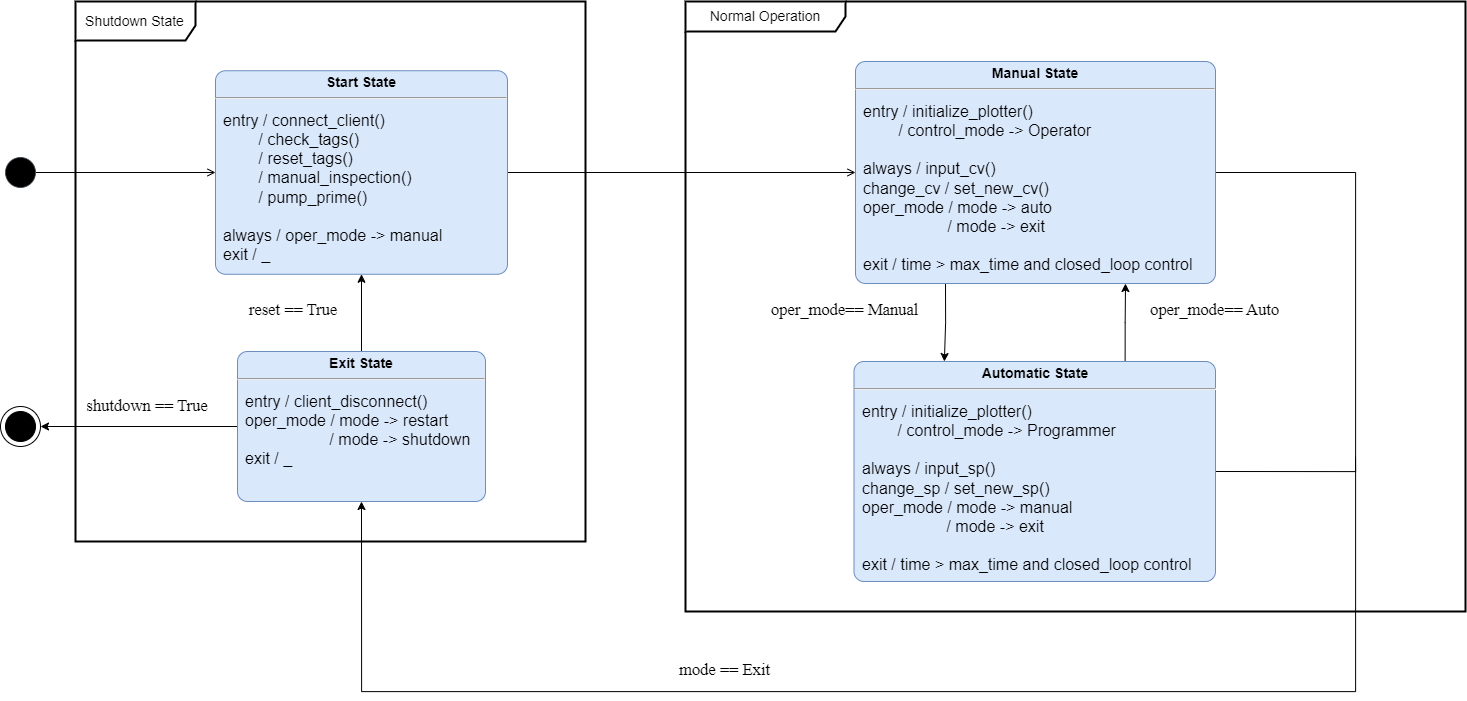

The diagram above was exported from draw.io. Its source (the exported page's mxGraphModel, read from the mxfile embedded in the PNG):
<mxGraphModel dx="1693" dy="991" grid="1" gridSize="10" guides="1" tooltips="1" connect="1" arrows="1" fold="1" page="1" pageScale="1" pageWidth="1100" pageHeight="850" background="none" math="0" shadow="0">
  <root>
    <mxCell id="0" />
    <mxCell id="1" parent="0" />
    <mxCell id="ruY_iIjXxLWC_fNDUuqx-48" value="" style="html=1;jettySize=18;whiteSpace=wrap;fontSize=13;strokeOpacity=100;rounded=0;startArrow=none;endArrow=open;exitX=1.013;exitY=0.5;exitPerimeter=0;entryX=0;entryY=0.5;entryPerimeter=0;lucidId=IRrBt2_LMRI0;entryDx=0;entryDy=0;" parent="1" source="ruY_iIjXxLWC_fNDUuqx-61" target="6MQPGLxp_XLwix-YNXKA-4" edge="1">
      <mxGeometry width="100" height="100" relative="1" as="geometry">
        <Array as="points" />
      </mxGeometry>
    </mxCell>
    <mxCell id="ruY_iIjXxLWC_fNDUuqx-56" value="oper_mode== Auto" style="html=1;overflow=block;blockSpacing=1;whiteSpace=wrap;fontSize=16.5;fontFamily=Arimo;fontColor=default;spacing=0;strokeOpacity=0;fillOpacity=0;fillColor=#000000;lucidId=IRrBagK0zRlu;" parent="1" vertex="1">
      <mxGeometry x="1430" y="351.5" width="179" height="33" as="geometry" />
    </mxCell>
    <mxCell id="ruY_iIjXxLWC_fNDUuqx-61" value="" style="html=1;overflow=block;blockSpacing=1;whiteSpace=wrap;ellipse;fillColor=#000000;fontSize=13;spacing=0;strokeColor=#3a414a;strokeOpacity=100;rounded=1;absoluteArcSize=1;arcSize=9;strokeWidth=0.8;lucidId=7SrBzPbgPhuJ;" parent="1" vertex="1">
      <mxGeometry x="310" y="216" width="30" height="30" as="geometry" />
    </mxCell>
    <mxCell id="ruY_iIjXxLWC_fNDUuqx-62" value="" style="html=1;jettySize=18;whiteSpace=wrap;fontSize=13;strokeOpacity=100;rounded=0;startArrow=none;endArrow=open;exitX=1;exitY=0.5;exitPerimeter=0;entryX=0;entryY=0.5;entryPerimeter=0;lucidId=lYrBpnNMJhpe;exitDx=0;exitDy=0;entryDx=0;entryDy=0;" parent="1" source="6MQPGLxp_XLwix-YNXKA-4" target="6MQPGLxp_XLwix-YNXKA-10" edge="1">
      <mxGeometry width="100" height="100" relative="1" as="geometry">
        <Array as="points" />
      </mxGeometry>
    </mxCell>
    <mxCell id="ruY_iIjXxLWC_fNDUuqx-63" value="mode == Exit" style="html=1;overflow=block;blockSpacing=1;whiteSpace=wrap;fontSize=16.5;fontFamily=Arimo;fontColor=default;spacing=0;strokeOpacity=0;fillOpacity=0;fillColor=#000000;lucidId=1HsBW78rHiSa;" parent="1" vertex="1">
      <mxGeometry x="940" y="710" width="179" height="36" as="geometry" />
    </mxCell>
    <mxCell id="ruY_iIjXxLWC_fNDUuqx-73" value="reset == True" style="html=1;overflow=block;blockSpacing=1;whiteSpace=wrap;fontSize=16.5;fontFamily=Arimo;fontColor=default;spacing=0;strokeOpacity=0;fillOpacity=0;fillColor=#000000;lucidId=HIsB_VYpnbWk;" parent="1" vertex="1">
      <mxGeometry x="530" y="354" width="136" height="28" as="geometry" />
    </mxCell>
    <mxCell id="ruY_iIjXxLWC_fNDUuqx-77" value="Shutdown State" style="shape=umlFrame;whiteSpace=wrap;html=1;pointerEvents=0;labelBackgroundColor=#FFFFFF;strokeColor=#000000;fontSize=14;fontColor=#000000;fillColor=default;width=120;height=39;strokeWidth=2;" parent="1" vertex="1">
      <mxGeometry x="380" y="60" width="510" height="540" as="geometry" />
    </mxCell>
    <mxCell id="ruY_iIjXxLWC_fNDUuqx-80" value="oper_mode== Manual" style="html=1;overflow=block;blockSpacing=1;whiteSpace=wrap;fontSize=16.5;fontFamily=Arimo;fontColor=default;align=center;spacing=0;strokeOpacity=0;fillOpacity=0;fillColor=#000000;lucidId=IRrBxtPR_YuP;" parent="1" vertex="1">
      <mxGeometry x="1060" y="350" width="179" height="36" as="geometry" />
    </mxCell>
    <mxCell id="6MQPGLxp_XLwix-YNXKA-4" value="&lt;p style=&quot;margin:0px;margin-top:4px;text-align:center;&quot;&gt;&lt;b&gt;&lt;font style=&quot;font-size: 14px;&quot;&gt;Start State&lt;/font&gt;&lt;/b&gt;&lt;/p&gt;&lt;hr&gt;&lt;p&gt;&lt;/p&gt;&lt;p style=&quot;margin:0px;margin-left:8px;text-align:left;&quot;&gt;&lt;font size=&quot;3&quot;&gt;entry / connect_client()&lt;/font&gt;&lt;/p&gt;&lt;p style=&quot;margin:0px;margin-left:8px;text-align:left;&quot;&gt;&lt;font size=&quot;3&quot;&gt;&lt;span style=&quot;white-space: pre;&quot;&gt;&#09;&lt;/span&gt;/ check_tags()&lt;/font&gt;&lt;/p&gt;&lt;p style=&quot;margin:0px;margin-left:8px;text-align:left;&quot;&gt;&lt;font size=&quot;3&quot;&gt;&lt;span style=&quot;white-space: pre;&quot;&gt;&#09;&lt;/span&gt;/ reset_tags()&lt;/font&gt;&lt;/p&gt;&lt;p style=&quot;margin:0px;margin-left:8px;text-align:left;&quot;&gt;&lt;font size=&quot;3&quot;&gt;&lt;span style=&quot;white-space: pre;&quot;&gt;&#09;&lt;/span&gt;/ manual_inspection()&lt;/font&gt;&lt;/p&gt;&lt;p style=&quot;margin:0px;margin-left:8px;text-align:left;&quot;&gt;&lt;font size=&quot;3&quot;&gt;&lt;span style=&quot;white-space: pre;&quot;&gt;&#09;&lt;/span&gt;/ pump_prime()&lt;/font&gt;&lt;/p&gt;&lt;p style=&quot;margin:0px;margin-left:8px;text-align:left;&quot;&gt;&lt;font size=&quot;3&quot;&gt;&lt;br&gt;always / oper_mode -&amp;gt; manual&lt;br&gt;exit / _&lt;/font&gt;&lt;/p&gt;" style="shape=mxgraph.sysml.simpleState;html=1;overflow=fill;whiteSpace=wrap;align=center;fillColor=#dae8fc;strokeColor=#6c8ebf;" vertex="1" parent="1">
      <mxGeometry x="520" y="129.25" width="292" height="203.5" as="geometry" />
    </mxCell>
    <mxCell id="6MQPGLxp_XLwix-YNXKA-6" value="Normal Operation" style="shape=umlFrame;whiteSpace=wrap;html=1;pointerEvents=0;labelBackgroundColor=#FFFFFF;fontSize=14;width=160;height=30;perimeterSpacing=0;strokeWidth=2;" vertex="1" parent="1">
      <mxGeometry x="990" y="60" width="780" height="610" as="geometry" />
    </mxCell>
    <mxCell id="6MQPGLxp_XLwix-YNXKA-8" style="edgeStyle=orthogonalEdgeStyle;rounded=0;orthogonalLoop=1;jettySize=auto;html=1;exitX=0.5;exitY=0;exitDx=0;exitDy=0;exitPerimeter=0;entryX=0.5;entryY=1;entryDx=0;entryDy=0;entryPerimeter=0;" edge="1" parent="1" source="6MQPGLxp_XLwix-YNXKA-7" target="6MQPGLxp_XLwix-YNXKA-4">
      <mxGeometry relative="1" as="geometry" />
    </mxCell>
    <mxCell id="6MQPGLxp_XLwix-YNXKA-17" style="edgeStyle=orthogonalEdgeStyle;rounded=0;orthogonalLoop=1;jettySize=auto;html=1;exitX=0;exitY=0.5;exitDx=0;exitDy=0;exitPerimeter=0;entryX=1;entryY=0.5;entryDx=0;entryDy=0;entryPerimeter=0;strokeColor=default;fontSize=14;endArrow=classic;endFill=1;" edge="1" parent="1" source="6MQPGLxp_XLwix-YNXKA-7" target="6MQPGLxp_XLwix-YNXKA-16">
      <mxGeometry relative="1" as="geometry" />
    </mxCell>
    <mxCell id="6MQPGLxp_XLwix-YNXKA-7" value="&lt;p style=&quot;margin:0px;margin-top:4px;text-align:center;&quot;&gt;&lt;b&gt;&lt;font style=&quot;font-size: 14px;&quot;&gt;Exit State&lt;/font&gt;&lt;/b&gt;&lt;/p&gt;&lt;hr&gt;&lt;p&gt;&lt;/p&gt;&lt;p style=&quot;margin:0px;margin-left:8px;text-align:left;&quot;&gt;&lt;font size=&quot;3&quot;&gt;entry / client_disconnect()&lt;br&gt;oper_mode / mode -&amp;gt; restart&lt;/font&gt;&lt;/p&gt;&lt;p style=&quot;margin:0px;margin-left:8px;text-align:left;&quot;&gt;&lt;font size=&quot;3&quot;&gt;&lt;span style=&quot;white-space: pre;&quot;&gt;&#09;&lt;/span&gt;&lt;span style=&quot;white-space: pre;&quot;&gt;&#09;&amp;nbsp;&lt;/span&gt;&amp;nbsp; / mode -&amp;gt; shutdown&lt;br&gt;exit / _&lt;/font&gt;&lt;/p&gt;" style="shape=mxgraph.sysml.simpleState;html=1;overflow=fill;whiteSpace=wrap;align=center;fillColor=#dae8fc;strokeColor=#6c8ebf;" vertex="1" parent="1">
      <mxGeometry x="542" y="410" width="248" height="150" as="geometry" />
    </mxCell>
    <mxCell id="6MQPGLxp_XLwix-YNXKA-13" style="edgeStyle=orthogonalEdgeStyle;rounded=0;orthogonalLoop=1;jettySize=auto;html=1;exitX=0.25;exitY=1;exitDx=0;exitDy=0;exitPerimeter=0;entryX=0.25;entryY=0;entryDx=0;entryDy=0;entryPerimeter=0;" edge="1" parent="1" source="6MQPGLxp_XLwix-YNXKA-10" target="6MQPGLxp_XLwix-YNXKA-11">
      <mxGeometry relative="1" as="geometry" />
    </mxCell>
    <mxCell id="6MQPGLxp_XLwix-YNXKA-14" style="edgeStyle=orthogonalEdgeStyle;rounded=0;orthogonalLoop=1;jettySize=auto;html=1;exitX=1;exitY=0.5;exitDx=0;exitDy=0;exitPerimeter=0;entryX=0.5;entryY=1;entryDx=0;entryDy=0;entryPerimeter=0;" edge="1" parent="1" source="6MQPGLxp_XLwix-YNXKA-10" target="6MQPGLxp_XLwix-YNXKA-7">
      <mxGeometry relative="1" as="geometry">
        <mxPoint x="680" y="1080" as="targetPoint" />
        <Array as="points">
          <mxPoint x="1660" y="231" />
          <mxPoint x="1660" y="750" />
          <mxPoint x="666" y="750" />
        </Array>
      </mxGeometry>
    </mxCell>
    <mxCell id="6MQPGLxp_XLwix-YNXKA-10" value="&lt;p style=&quot;margin:0px;margin-top:4px;text-align:center;&quot;&gt;&lt;b&gt;&lt;font style=&quot;font-size: 14px;&quot;&gt;Manual State&lt;/font&gt;&lt;/b&gt;&lt;/p&gt;&lt;hr&gt;&lt;p&gt;&lt;/p&gt;&lt;p style=&quot;margin:0px;margin-left:8px;text-align:left;&quot;&gt;&lt;font size=&quot;3&quot;&gt;entry / initialize_plotter()&lt;/font&gt;&lt;/p&gt;&lt;p style=&quot;margin:0px;margin-left:8px;text-align:left;&quot;&gt;&lt;font size=&quot;3&quot;&gt;&lt;span style=&quot;white-space: pre;&quot;&gt;&#09;&lt;/span&gt;/ control_mode -&amp;gt; Operator&lt;/font&gt;&lt;/p&gt;&lt;p style=&quot;margin:0px;margin-left:8px;text-align:left;&quot;&gt;&lt;font size=&quot;3&quot;&gt;&lt;br&gt;always / input_cv()&lt;/font&gt;&lt;/p&gt;&lt;p style=&quot;margin:0px;margin-left:8px;text-align:left;&quot;&gt;&lt;font size=&quot;3&quot;&gt;change_cv / set_new_cv()&lt;/font&gt;&lt;/p&gt;&lt;p style=&quot;margin:0px;margin-left:8px;text-align:left;&quot;&gt;&lt;font size=&quot;3&quot;&gt;oper_mode / mode -&amp;gt; auto&lt;/font&gt;&lt;/p&gt;&lt;p style=&quot;margin:0px;margin-left:8px;text-align:left;&quot;&gt;&lt;font size=&quot;3&quot;&gt;&lt;span style=&quot;white-space: pre;&quot;&gt;&#09;&lt;/span&gt;&lt;span style=&quot;white-space: pre;&quot;&gt;&#09;&lt;/span&gt;&amp;nbsp; &amp;nbsp;/ mode -&amp;gt; exit&lt;/font&gt;&lt;/p&gt;&lt;p style=&quot;margin:0px;margin-left:8px;text-align:left;&quot;&gt;&lt;font size=&quot;3&quot;&gt;&lt;br&gt;&lt;/font&gt;&lt;/p&gt;&lt;p style=&quot;margin:0px;margin-left:8px;text-align:left;&quot;&gt;&lt;font size=&quot;3&quot;&gt;exit / time &amp;gt; max_time and closed_loop control&lt;/font&gt;&lt;/p&gt;" style="shape=mxgraph.sysml.simpleState;html=1;overflow=fill;whiteSpace=wrap;align=center;fillColor=#dae8fc;strokeColor=#6c8ebf;" vertex="1" parent="1">
      <mxGeometry x="1160" y="120" width="360" height="222" as="geometry" />
    </mxCell>
    <mxCell id="6MQPGLxp_XLwix-YNXKA-15" style="edgeStyle=orthogonalEdgeStyle;rounded=0;orthogonalLoop=1;jettySize=auto;html=1;exitX=1;exitY=0.5;exitDx=0;exitDy=0;exitPerimeter=0;strokeColor=default;endArrow=none;endFill=0;" edge="1" parent="1" source="6MQPGLxp_XLwix-YNXKA-11">
      <mxGeometry relative="1" as="geometry">
        <mxPoint x="1660" y="515" as="targetPoint" />
        <Array as="points">
          <mxPoint x="1660" y="530" />
        </Array>
      </mxGeometry>
    </mxCell>
    <mxCell id="6MQPGLxp_XLwix-YNXKA-20" style="edgeStyle=orthogonalEdgeStyle;rounded=0;orthogonalLoop=1;jettySize=auto;html=1;exitX=0.75;exitY=0;exitDx=0;exitDy=0;exitPerimeter=0;entryX=0.75;entryY=1;entryDx=0;entryDy=0;entryPerimeter=0;strokeColor=default;fontSize=14;endArrow=classic;endFill=1;" edge="1" parent="1" source="6MQPGLxp_XLwix-YNXKA-11" target="6MQPGLxp_XLwix-YNXKA-10">
      <mxGeometry relative="1" as="geometry" />
    </mxCell>
    <mxCell id="6MQPGLxp_XLwix-YNXKA-11" value="&lt;p style=&quot;margin:0px;margin-top:4px;text-align:center;&quot;&gt;&lt;b&gt;&lt;font style=&quot;font-size: 14px;&quot;&gt;Automatic State&lt;/font&gt;&lt;/b&gt;&lt;/p&gt;&lt;hr&gt;&lt;p&gt;&lt;/p&gt;&lt;p style=&quot;margin:0px;margin-left:8px;text-align:left;&quot;&gt;&lt;font size=&quot;3&quot;&gt;entry / initialize_plotter()&lt;/font&gt;&lt;/p&gt;&lt;p style=&quot;margin:0px;margin-left:8px;text-align:left;&quot;&gt;&lt;font size=&quot;3&quot;&gt;&lt;span style=&quot;white-space: pre;&quot;&gt;&#09;&lt;/span&gt;/ control_mode -&amp;gt; Programmer&lt;/font&gt;&lt;/p&gt;&lt;p style=&quot;margin:0px;margin-left:8px;text-align:left;&quot;&gt;&lt;font size=&quot;3&quot;&gt;&lt;br&gt;always / input_sp()&lt;/font&gt;&lt;/p&gt;&lt;p style=&quot;margin:0px;margin-left:8px;text-align:left;&quot;&gt;&lt;font size=&quot;3&quot;&gt;change_sp / set_new_sp()&lt;/font&gt;&lt;/p&gt;&lt;p style=&quot;margin:0px;margin-left:8px;text-align:left;&quot;&gt;&lt;font size=&quot;3&quot;&gt;oper_mode / mode -&amp;gt; manual&lt;/font&gt;&lt;/p&gt;&lt;p style=&quot;margin:0px;margin-left:8px;text-align:left;&quot;&gt;&lt;font size=&quot;3&quot;&gt;&lt;span style=&quot;white-space: pre;&quot;&gt;&#09;&lt;/span&gt;&lt;span style=&quot;white-space: pre;&quot;&gt;&#09;&lt;/span&gt;&amp;nbsp; &amp;nbsp;/ mode -&amp;gt; exit&lt;/font&gt;&lt;/p&gt;&lt;p style=&quot;margin:0px;margin-left:8px;text-align:left;&quot;&gt;&lt;font size=&quot;3&quot;&gt;&lt;br&gt;&lt;/font&gt;&lt;/p&gt;&lt;p style=&quot;margin:0px;margin-left:8px;text-align:left;&quot;&gt;&lt;font size=&quot;3&quot;&gt;exit / time &amp;gt; max_time and closed_loop control&lt;/font&gt;&lt;/p&gt;" style="shape=mxgraph.sysml.simpleState;html=1;overflow=fill;whiteSpace=wrap;align=center;fillColor=#dae8fc;strokeColor=#6c8ebf;" vertex="1" parent="1">
      <mxGeometry x="1158.5" y="420" width="361.5" height="220" as="geometry" />
    </mxCell>
    <mxCell id="6MQPGLxp_XLwix-YNXKA-16" value="" style="shape=mxgraph.sysml.actFinal;html=1;verticalLabelPosition=bottom;labelBackgroundColor=#ffffff;verticalAlign=top;fontSize=14;" vertex="1" parent="1">
      <mxGeometry x="305" y="465" width="40" height="40" as="geometry" />
    </mxCell>
    <mxCell id="6MQPGLxp_XLwix-YNXKA-18" value="shutdown == True" style="html=1;overflow=block;blockSpacing=1;whiteSpace=wrap;fontSize=16.5;fontFamily=Arimo;fontColor=default;spacing=0;strokeOpacity=0;fillOpacity=0;fillColor=#000000;lucidId=HIsB_VYpnbWk;" vertex="1" parent="1">
      <mxGeometry x="384" y="450" width="136" height="28" as="geometry" />
    </mxCell>
  </root>
</mxGraphModel>